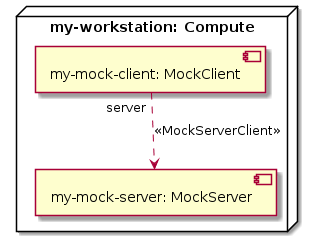

The diagram above was rendered by PlantUML. Its source (embedded in the PNG):
@startuml
skinparam componentStyle uml2

node "my-workstation: Compute" as node_my_workstation {
component "my-mock-server: MockServer" as node_my_mock_server
component "my-mock-client: MockClient" as node_my_mock_client
}
node_my_mock_client "server" ..> node_my_mock_server : <<MockServerClient>>
@enduml